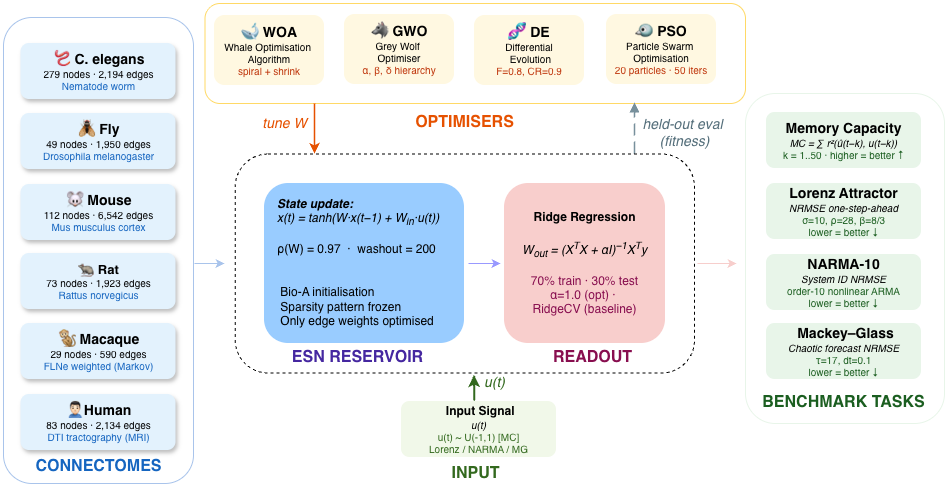

The diagram above was exported from draw.io. Its source (the exported page's mxGraphModel, read from the mxfile embedded in the PNG):
<mxGraphModel dx="1871" dy="703" grid="1" gridSize="10" guides="1" tooltips="1" connect="1" arrows="1" fold="1" page="0" pageScale="1" pageWidth="1654" pageHeight="1169" math="0" shadow="0">
  <root>
    <mxCell id="0" />
    <mxCell id="1" parent="0" />
    <mxCell id="2" parent="1" style="rounded=1;whiteSpace=wrap;html=1;fillColor=none;strokeColor=#FFD966;shadow=0;" value="" vertex="1">
      <mxGeometry height="100" width="540.5" x="-219.5" y="80" as="geometry" />
    </mxCell>
    <mxCell id="3" parent="1" style="rounded=1;whiteSpace=wrap;html=1;fillColor=none;strokeColor=default;strokeWidth=1;fontSize=10;align=center;verticalAlign=middle;dashed=1;" value="" vertex="1">
      <mxGeometry height="219" width="459.25" x="-189.25" y="230.5" as="geometry" />
    </mxCell>
    <mxCell id="4" parent="1" style="rounded=1;whiteSpace=wrap;html=1;fillColor=none;strokeColor=#A9C4EB;" value="" vertex="1">
      <mxGeometry height="466" width="190" x="-421" y="94" as="geometry" />
    </mxCell>
    <mxCell id="5" parent="1" style="rounded=1;whiteSpace=wrap;html=1;fillColor=none;strokeColor=light-dark(#e8f5e9, #ededed);shadow=0;" value="" vertex="1">
      <mxGeometry height="330" width="199" x="321" y="170" as="geometry" />
    </mxCell>
    <mxCell id="6" parent="1" style="text;html=1;align=center;strokeColor=none;fillColor=none;fontSize=16;fontColor=#1565C0;" value="&lt;b&gt;CONNECTOMES&lt;/b&gt;&lt;div&gt;&lt;br/&gt;&lt;/div&gt;" vertex="1">
      <mxGeometry height="26" width="155" x="-403.5" y="527" as="geometry" />
    </mxCell>
    <mxCell id="7" parent="1" style="text;html=1;align=center;strokeColor=none;fillColor=none;fontSize=16;fontColor=#E65100;" value="&lt;b&gt;OPTIMISERS&lt;/b&gt;&lt;div&gt;&lt;br/&gt;&lt;/div&gt;" vertex="1">
      <mxGeometry height="26" width="155" x="-37.5" y="183" as="geometry" />
    </mxCell>
    <mxCell id="8" parent="1" style="text;html=1;align=center;strokeColor=none;fillColor=none;fontSize=16;fontColor=#33691E;" value="&lt;b&gt;INPUT&lt;/b&gt;" vertex="1">
      <mxGeometry height="26" width="140" x="-19.25" y="534" as="geometry" />
    </mxCell>
    <mxCell id="9" parent="1" style="text;html=1;align=center;strokeColor=none;fillColor=none;fontSize=16;fontColor=#880E4F;" value="&lt;b&gt;READOUT&lt;/b&gt;" vertex="1">
      <mxGeometry height="26" width="101" x="117.5" y="418" as="geometry" />
    </mxCell>
    <mxCell id="10" parent="1" style="text;html=1;align=center;strokeColor=none;fillColor=none;fontSize=16;fontColor=#1B5E20;" value="&lt;b&gt;BENCHMARK TASKS&lt;/b&gt;&lt;div&gt;&lt;br/&gt;&lt;/div&gt;" vertex="1">
      <mxGeometry height="26" width="200" x="319.5" y="463" as="geometry" />
    </mxCell>
    <mxCell id="11" parent="1" style="rounded=1;whiteSpace=wrap;html=1;fillColor=#E3F2FD;strokeColor=none;strokeWidth=2;fontSize=10;align=center;verticalAlign=middle;shadow=1;" value="&lt;b&gt;&lt;font style=&quot;font-size: 14px;&quot;&gt;🪱 C. elegans&lt;/font&gt;&lt;/b&gt;&lt;br&gt;279 nodes · 2,194 edges&lt;br&gt;&lt;font color=&quot;#1565C0&quot;&gt;Nematode worm&lt;/font&gt;" vertex="1">
      <mxGeometry height="56" width="155" x="-403.5" y="120" as="geometry" />
    </mxCell>
    <mxCell id="12" parent="1" style="rounded=1;whiteSpace=wrap;html=1;fillColor=#E3F2FD;strokeColor=none;strokeWidth=2;fontSize=10;align=center;verticalAlign=middle;shadow=1;" value="&lt;b&gt;&lt;font style=&quot;font-size: 14px;&quot;&gt;🪰 Fly&lt;/font&gt;&lt;/b&gt;&lt;br&gt;49 nodes · 1,950 edges&lt;br&gt;&lt;font color=&quot;#1565C0&quot;&gt;Drosophila melanogaster&lt;/font&gt;" vertex="1">
      <mxGeometry height="56" width="155" x="-403.5" y="190" as="geometry" />
    </mxCell>
    <mxCell id="13" parent="1" style="rounded=1;whiteSpace=wrap;html=1;fillColor=#E3F2FD;strokeColor=none;strokeWidth=2;fontSize=10;align=center;verticalAlign=middle;shadow=1;" value="&lt;b&gt;&lt;font style=&quot;font-size: 14px;&quot;&gt;🐭 Mouse&lt;/font&gt;&lt;/b&gt;&lt;br&gt;112 nodes · 6,542 edges&lt;br&gt;&lt;font color=&quot;#1565C0&quot;&gt;Mus musculus cortex&lt;/font&gt;" vertex="1">
      <mxGeometry height="56" width="155" x="-403.5" y="261" as="geometry" />
    </mxCell>
    <mxCell id="14" parent="1" style="rounded=1;whiteSpace=wrap;html=1;fillColor=#E3F2FD;strokeColor=none;strokeWidth=2;fontSize=10;align=center;verticalAlign=middle;shadow=1;" value="&lt;font style=&quot;font-size: 13px;&quot;&gt;&lt;b style=&quot;&quot;&gt;🐀 Rat&lt;/b&gt;&lt;br&gt;&lt;/font&gt;73 nodes · 1,923 edges&lt;br&gt;&lt;font color=&quot;#1565C0&quot;&gt;Rattus norvegicus&lt;/font&gt;" vertex="1">
      <mxGeometry height="56" width="155" x="-403.5" y="330" as="geometry" />
    </mxCell>
    <mxCell id="15" parent="1" style="rounded=1;whiteSpace=wrap;html=1;fillColor=#E3F2FD;strokeColor=none;strokeWidth=2;fontSize=10;align=center;verticalAlign=middle;shadow=1;" value="&lt;font style=&quot;font-size: 14px;&quot;&gt;&lt;b style=&quot;&quot;&gt;🐒 Macaque&lt;/b&gt;&lt;br&gt;&lt;/font&gt;29 nodes · 590 edges&lt;br&gt;&lt;font color=&quot;#1565C0&quot;&gt;FLNe weighted (Markov)&lt;/font&gt;" vertex="1">
      <mxGeometry height="56" width="155" x="-403.5" y="400" as="geometry" />
    </mxCell>
    <mxCell id="16" parent="1" style="rounded=1;whiteSpace=wrap;html=1;fillColor=#E3F2FD;strokeColor=none;strokeWidth=2;fontSize=10;align=center;verticalAlign=middle;shadow=1;" value="&lt;b&gt;&lt;font style=&quot;font-size: 14px;&quot;&gt;🙍🏻♂Human&lt;/font&gt;&lt;/b&gt;&lt;br&gt;83 nodes · 2,134 edges&lt;br&gt;&lt;font color=&quot;#1565C0&quot;&gt;DTI tractography (MRI)&lt;/font&gt;" vertex="1">
      <mxGeometry height="56" width="155" x="-403.5" y="471" as="geometry" />
    </mxCell>
    <mxCell id="17" parent="1" style="rounded=1;whiteSpace=wrap;html=1;fillColor=#FFF8E1;strokeColor=none;strokeWidth=2;fontSize=10;align=center;verticalAlign=middle;shadow=0;" value="&lt;b&gt;&lt;font style=&quot;font-size: 14px;&quot;&gt;🐦 PSO&lt;/font&gt;&lt;/b&gt;&lt;br&gt;Particle Swarm&amp;nbsp;&lt;div&gt;Optimisation&lt;br&gt;&lt;font color=&quot;#BF360C&quot;&gt;20 particles · 50 iters&lt;/font&gt;&lt;/div&gt;" vertex="1">
      <mxGeometry height="70" width="110" x="182" y="91" as="geometry" />
    </mxCell>
    <mxCell id="18" parent="1" style="rounded=1;whiteSpace=wrap;html=1;fillColor=#FFF8E1;strokeColor=none;strokeWidth=2;fontSize=10;align=center;verticalAlign=middle;shadow=0;" value="&lt;b&gt;&lt;font style=&quot;font-size: 14px;&quot;&gt;🧬 DE&lt;/font&gt;&lt;/b&gt;&lt;br&gt;Differential&lt;div&gt;&amp;nbsp;Evolution&lt;font color=&quot;#BF360C&quot;&gt;&lt;br&gt;&lt;font&gt;F=0.8, CR=0.9&lt;/font&gt;&lt;/font&gt;&lt;/div&gt;" vertex="1">
      <mxGeometry height="70" width="110" x="50" y="92" as="geometry" />
    </mxCell>
    <mxCell id="19" parent="1" style="rounded=1;whiteSpace=wrap;html=1;fillColor=#FFF8E1;strokeColor=none;strokeWidth=2;fontSize=10;align=center;verticalAlign=middle;shadow=0;" value="&lt;b&gt;&lt;font style=&quot;font-size: 14px;&quot;&gt;🐺 GWO&lt;/font&gt;&lt;/b&gt;&lt;br&gt;Grey Wolf&amp;nbsp;&lt;div&gt;Optimiser&lt;br&gt;&lt;font color=&quot;#BF360C&quot;&gt;α, β, δ hierarchy&lt;/font&gt;&lt;/div&gt;" vertex="1">
      <mxGeometry height="70" width="110" x="-80" y="91" as="geometry" />
    </mxCell>
    <mxCell id="20" parent="1" style="rounded=1;whiteSpace=wrap;html=1;fillColor=#F1F8E9;strokeColor=none;strokeWidth=2;fontSize=10;align=center;verticalAlign=middle;shadow=0;" value="&lt;b&gt;&lt;font style=&quot;font-size: 12px;&quot;&gt;&amp;nbsp;Input Signal&lt;/font&gt;&lt;/b&gt;&lt;br&gt;&lt;i&gt;u(t)&lt;/i&gt;&lt;br&gt;&lt;font color=&quot;#33691E&quot;&gt;&lt;font&gt;u(t) ~ U(-1,1) [MC]&lt;/font&gt;&lt;br&gt;&lt;font&gt;Lorenz / NARMA / MG&lt;/font&gt;&lt;/font&gt;" vertex="1">
      <mxGeometry height="56" width="155" x="-23" y="478" as="geometry" />
    </mxCell>
    <mxCell id="21" parent="1" style="rounded=1;whiteSpace=wrap;html=1;fillColor=#FFF8E1;strokeColor=none;strokeWidth=2;fontSize=10;align=center;verticalAlign=middle;shadow=0;" value="&lt;font style=&quot;font-size: 14px;&quot;&gt;&lt;b style=&quot;&quot;&gt;🐋 WOA&lt;/b&gt;&lt;br&gt;&lt;/font&gt;Whale Optimisation&amp;nbsp;&lt;div&gt;Algorithm&lt;br&gt;&lt;font color=&quot;#BF360C&quot;&gt;spiral + shrink&lt;/font&gt;&lt;/div&gt;" vertex="1">
      <mxGeometry height="70" width="110" x="-210" y="92" as="geometry" />
    </mxCell>
    <mxCell id="22" parent="1" style="rounded=1;whiteSpace=wrap;html=1;fillColor=#f8cecc;strokeColor=none;strokeWidth=2;fontSize=10;align=center;verticalAlign=middle;" value="&lt;b&gt;&lt;font style=&quot;font-size: 12px;&quot;&gt;Ridge Regression&lt;/font&gt;&lt;/b&gt;&lt;div&gt;&lt;b&gt;&lt;font style=&quot;font-size: 12px;&quot;&gt;&lt;br&gt;&lt;/font&gt;&lt;/b&gt;&lt;/div&gt;&lt;div&gt;&lt;font style=&quot;font-size: 12px;&quot;&gt;&lt;i style=&quot;&quot;&gt;W&lt;sub&gt;out&lt;/sub&gt; = (X&lt;sup&gt;T&lt;/sup&gt;X + αI)&lt;sup&gt;−1&lt;/sup&gt;X&lt;sup&gt;T&lt;/sup&gt;y&lt;/i&gt;&lt;/font&gt;&lt;/div&gt;&lt;div&gt;&lt;font style=&quot;font-size: 12px;&quot;&gt;&lt;i&gt;&lt;br&gt;&lt;/i&gt;&lt;font color=&quot;#880E4F&quot;&gt;70% train · 30% test&lt;br&gt;α=1.0 (opt) ·&amp;nbsp;&lt;/font&gt;&lt;/font&gt;&lt;/div&gt;&lt;div&gt;&lt;font style=&quot;font-size: 12px;&quot;&gt;&lt;font color=&quot;#880E4F&quot;&gt;RidgeCV (baseline)&lt;/font&gt;&lt;/font&gt;&lt;/div&gt;" vertex="1">
      <mxGeometry height="160" width="161" x="80" y="260" as="geometry" />
    </mxCell>
    <mxCell id="23" parent="1" style="rounded=1;whiteSpace=wrap;html=1;fillColor=#E8F5E9;strokeColor=none;strokeWidth=2;fontSize=10;align=center;verticalAlign=middle;" value="&lt;b&gt;&lt;font style=&quot;font-size: 14px;&quot;&gt;Memory Capacity&lt;/font&gt;&lt;/b&gt;&lt;br&gt;&lt;i&gt;MC = ∑ r²(û(t−k), u(t−k))&lt;/i&gt;&lt;br&gt;&lt;font color=&quot;#1B5E20&quot;&gt;k = 1..50&amp;nbsp;·&amp;nbsp;higher = better ↑&lt;/font&gt;" vertex="1">
      <mxGeometry height="56" width="155" x="342" y="189" as="geometry" />
    </mxCell>
    <mxCell id="24" parent="1" style="rounded=1;whiteSpace=wrap;html=1;fillColor=#E8F5E9;strokeColor=none;strokeWidth=2;fontSize=10;align=center;verticalAlign=middle;" value="&lt;b&gt;&lt;font style=&quot;font-size: 14px;&quot;&gt;Lorenz Attractor&lt;/font&gt;&lt;/b&gt;&lt;br&gt;&lt;i&gt;NRMSE one-step-ahead&lt;/i&gt;&lt;br&gt;&lt;font color=&quot;#1B5E20&quot;&gt;σ=10, ρ=28, β=8/3&lt;br&gt;lower = better ↓&lt;/font&gt;" vertex="1">
      <mxGeometry height="56" width="155" x="342" y="260" as="geometry" />
    </mxCell>
    <mxCell id="25" parent="1" style="rounded=1;whiteSpace=wrap;html=1;fillColor=#E8F5E9;strokeColor=none;strokeWidth=2;fontSize=10;align=center;verticalAlign=middle;" value="&lt;b&gt;&lt;font style=&quot;font-size: 14px;&quot;&gt;NARMA-10&lt;/font&gt;&lt;/b&gt;&lt;br&gt;&lt;i&gt;System ID NRMSE&lt;/i&gt;&lt;br&gt;&lt;font color=&quot;#1B5E20&quot;&gt;order-10 nonlinear ARMA&lt;br&gt;lower = better ↓&lt;/font&gt;" vertex="1">
      <mxGeometry height="56" width="155" x="342" y="331" as="geometry" />
    </mxCell>
    <mxCell id="26" parent="1" style="rounded=1;whiteSpace=wrap;html=1;fillColor=#E8F5E9;strokeColor=none;strokeWidth=2;fontSize=10;align=center;verticalAlign=middle;" value="&lt;b&gt;&lt;font style=&quot;font-size: 14px;&quot;&gt;&amp;nbsp;Mackey–Glass&lt;/font&gt;&lt;/b&gt;&lt;br&gt;&lt;i&gt;Chaotic forecast NRMSE&lt;/i&gt;&lt;br&gt;&lt;font color=&quot;#1B5E20&quot;&gt;τ=17, dt=0.1&lt;br&gt;lower = better ↓&lt;/font&gt;" vertex="1">
      <mxGeometry height="56" width="155" x="342" y="400" as="geometry" />
    </mxCell>
    <mxCell id="27" edge="1" parent="1" style="edgeStyle=orthogonalEdgeStyle;html=1;strokeColor=#33691E;strokeWidth=2;fontColor=#33691E;fontSize=14;" value="&lt;i&gt;u(t)&lt;/i&gt;">
      <mxGeometry relative="1" x="-0.7954" y="20" as="geometry">
        <mxPoint as="offset" />
        <Array as="points">
          <mxPoint x="50.32" y="481.97" />
        </Array>
        <mxPoint x="50.32" y="452.97" as="sourcePoint" />
        <mxPoint x="50" y="452" as="targetPoint" />
      </mxGeometry>
    </mxCell>
    <mxCell id="28" edge="1" parent="1" style="edgeStyle=orthogonalEdgeStyle;html=1;strokeColor=#78909C;strokeWidth=1.5;dashed=1;dashPattern=8 4;fontColor=#546E7A;fontSize=14;startArrow=none;endArrow=block;endFill=1;" value="&lt;i&gt;held-out eval&amp;nbsp;&lt;/i&gt;&lt;div&gt;&lt;i&gt;(fitness)&lt;/i&gt;&lt;/div&gt;">
      <mxGeometry relative="1" x="-0.1549" y="-50" as="geometry">
        <mxPoint as="offset" />
        <Array as="points">
          <mxPoint x="210" y="209" />
          <mxPoint x="210" y="209" />
        </Array>
        <mxPoint x="210" y="230" as="sourcePoint" />
        <mxPoint x="210" y="179" as="targetPoint" />
      </mxGeometry>
    </mxCell>
    <mxCell id="29" parent="1" style="text;html=1;align=center;strokeColor=none;fillColor=none;fontSize=16;fontColor=#4527A0;" value="&lt;b&gt;ESN RESERVOIR&lt;/b&gt;" vertex="1">
      <mxGeometry height="26" width="145" x="-140" y="418" as="geometry" />
    </mxCell>
    <mxCell id="30" edge="1" parent="1" style="edgeStyle=orthogonalEdgeStyle;html=1;strokeColor=#E65100;strokeWidth=1.5;fontColor=#E65100;fontSize=14;" value="&lt;i&gt;tune W&lt;/i&gt;">
      <mxGeometry relative="1" x="-0.1934" y="-30" as="geometry">
        <mxPoint as="offset" />
        <mxPoint x="-110" y="180" as="sourcePoint" />
        <mxPoint x="-110" y="230" as="targetPoint" />
      </mxGeometry>
    </mxCell>
    <mxCell id="31" connectable="0" parent="1" style="group;fillColor=none;strokeColor=none;strokeWidth=0;align=center;" value="" vertex="1">
      <mxGeometry height="160" width="200" x="-160" y="260" as="geometry" />
    </mxCell>
    <mxCell id="32" parent="31" style="rounded=1;whiteSpace=wrap;html=1;strokeWidth=2;fontSize=10;align=center;verticalAlign=middle;fillColor=#99CCFF;strokeColor=none;" value="" vertex="1">
      <mxGeometry height="160" width="200" as="geometry" />
    </mxCell>
    <mxCell id="33" parent="31" style="text;html=1;whiteSpace=wrap;fontColor=#000000;labelBackgroundColor=none;" value="&lt;font&gt;&lt;b style=&quot;forced-color-adjust: none; font-family: Helvetica; font-style: normal; font-variant-ligatures: normal; font-variant-caps: normal; letter-spacing: normal; orphans: 2; text-align: center; text-indent: 0px; text-transform: none; widows: 2; word-spacing: 0px; -webkit-text-stroke-width: 0px; white-space: normal; text-decoration-thickness: initial; text-decoration-style: initial; text-decoration-color: initial;&quot;&gt;&lt;i style=&quot;forced-color-adjust: none;&quot;&gt;State update:&lt;/i&gt;&lt;/b&gt;&lt;br style=&quot;forced-color-adjust: none; font-family: Helvetica; font-style: normal; font-variant-ligatures: normal; font-variant-caps: normal; font-weight: 400; letter-spacing: normal; orphans: 2; text-align: center; text-indent: 0px; text-transform: none; widows: 2; word-spacing: 0px; -webkit-text-stroke-width: 0px; white-space: normal; text-decoration-thickness: initial; text-decoration-style: initial; text-decoration-color: initial;&quot;&gt;&lt;i style=&quot;forced-color-adjust: none; font-family: Helvetica; font-variant-ligatures: normal; font-variant-caps: normal; font-weight: 400; letter-spacing: normal; orphans: 2; text-align: center; text-indent: 0px; text-transform: none; widows: 2; word-spacing: 0px; -webkit-text-stroke-width: 0px; white-space: normal; text-decoration-thickness: initial; text-decoration-style: initial; text-decoration-color: initial;&quot;&gt;x(t) = tanh(W·x(t−1) + W&lt;sub style=&quot;forced-color-adjust: none;&quot;&gt;in&lt;/sub&gt;·u(t))&lt;/i&gt;&lt;br style=&quot;forced-color-adjust: none; font-family: Helvetica; font-style: normal; font-variant-ligatures: normal; font-variant-caps: normal; font-weight: 400; letter-spacing: normal; orphans: 2; text-align: center; text-indent: 0px; text-transform: none; widows: 2; word-spacing: 0px; -webkit-text-stroke-width: 0px; white-space: normal; text-decoration-thickness: initial; text-decoration-style: initial; text-decoration-color: initial;&quot;&gt;&lt;br style=&quot;forced-color-adjust: none; font-family: Helvetica; font-style: normal; font-variant-ligatures: normal; font-variant-caps: normal; font-weight: 400; letter-spacing: normal; orphans: 2; text-align: center; text-indent: 0px; text-transform: none; widows: 2; word-spacing: 0px; -webkit-text-stroke-width: 0px; white-space: normal; text-decoration-thickness: initial; text-decoration-style: initial; text-decoration-color: initial;&quot;&gt;&lt;font style=&quot;forced-color-adjust: none; font-family: Helvetica; font-style: normal; font-variant-ligatures: normal; font-variant-caps: normal; font-weight: 400; letter-spacing: normal; orphans: 2; text-align: center; text-indent: 0px; text-transform: none; widows: 2; word-spacing: 0px; -webkit-text-stroke-width: 0px; white-space: normal; text-decoration-thickness: initial; text-decoration-style: initial; text-decoration-color: initial;&quot;&gt;ρ(W) = 0.97&amp;nbsp;&amp;nbsp;·&amp;nbsp;&amp;nbsp;washout = 200&lt;/font&gt;&lt;br style=&quot;forced-color-adjust: none; font-family: Helvetica; font-style: normal; font-variant-ligatures: normal; font-variant-caps: normal; font-weight: 400; letter-spacing: normal; orphans: 2; text-align: center; text-indent: 0px; text-transform: none; widows: 2; word-spacing: 0px; -webkit-text-stroke-width: 0px; white-space: normal; text-decoration-thickness: initial; text-decoration-style: initial; text-decoration-color: initial;&quot;&gt;&lt;br&gt;&lt;br style=&quot;forced-color-adjust: none; font-family: Helvetica; font-style: normal; font-variant-ligatures: normal; font-variant-caps: normal; font-weight: 400; letter-spacing: normal; orphans: 2; text-align: center; text-indent: 0px; text-transform: none; widows: 2; word-spacing: 0px; -webkit-text-stroke-width: 0px; white-space: normal; text-decoration-thickness: initial; text-decoration-style: initial; text-decoration-color: initial;&quot;&gt;&lt;font style=&quot;forced-color-adjust: none; font-family: Helvetica; font-style: normal; font-variant-ligatures: normal; font-variant-caps: normal; font-weight: 400; letter-spacing: normal; orphans: 2; text-align: center; text-indent: 0px; text-transform: none; widows: 2; word-spacing: 0px; -webkit-text-stroke-width: 0px; white-space: normal; text-decoration-thickness: initial; text-decoration-style: initial; text-decoration-color: initial;&quot;&gt;&amp;nbsp;Bio-A initialisation&lt;br style=&quot;forced-color-adjust: none;&quot;&gt;&amp;nbsp;Sparsity pattern frozen&lt;br style=&quot;forced-color-adjust: none;&quot;&gt;&amp;nbsp;Only edge weights optimised&lt;/font&gt;&lt;/font&gt;&lt;div&gt;&lt;font style=&quot;forced-color-adjust: none; font-family: Helvetica; font-style: normal; font-variant-ligatures: normal; font-variant-caps: normal; font-weight: 400; letter-spacing: normal; orphans: 2; text-align: center; text-indent: 0px; text-transform: none; widows: 2; word-spacing: 0px; -webkit-text-stroke-width: 0px; white-space: normal; text-decoration-thickness: initial; text-decoration-style: initial; text-decoration-color: initial;&quot;&gt;&lt;br&gt;&lt;/font&gt;&lt;/div&gt;" vertex="1">
      <mxGeometry height="144.72799999999998" width="171.4311926605505" x="11.43119266055046" y="7.272" as="geometry" />
    </mxCell>
    <mxCell id="34" edge="1" parent="1" style="edgeStyle=orthogonalEdgeStyle;rounded=0;orthogonalLoop=1;jettySize=auto;html=1;strokeColor=#9999FF;" value="">
      <mxGeometry relative="1" as="geometry">
        <mxPoint x="44" y="340" as="sourcePoint" />
        <mxPoint x="76" y="340" as="targetPoint" />
      </mxGeometry>
    </mxCell>
    <mxCell id="35" edge="1" parent="1" style="endArrow=classic;html=1;rounded=0;strokeColor=#A9C4EB;" value="">
      <mxGeometry height="50" relative="1" width="50" as="geometry">
        <mxPoint x="-230" y="340" as="sourcePoint" />
        <mxPoint x="-200" y="340" as="targetPoint" />
      </mxGeometry>
    </mxCell>
    <mxCell id="36" edge="1" parent="1" style="endArrow=classic;html=1;rounded=0;strokeColor=light-dark(#f7cecc, #ff6ac1);" value="">
      <mxGeometry height="50" relative="1" width="50" as="geometry">
        <mxPoint x="273" y="340" as="sourcePoint" />
        <mxPoint x="312" y="340" as="targetPoint" />
      </mxGeometry>
    </mxCell>
  </root>
</mxGraphModel>